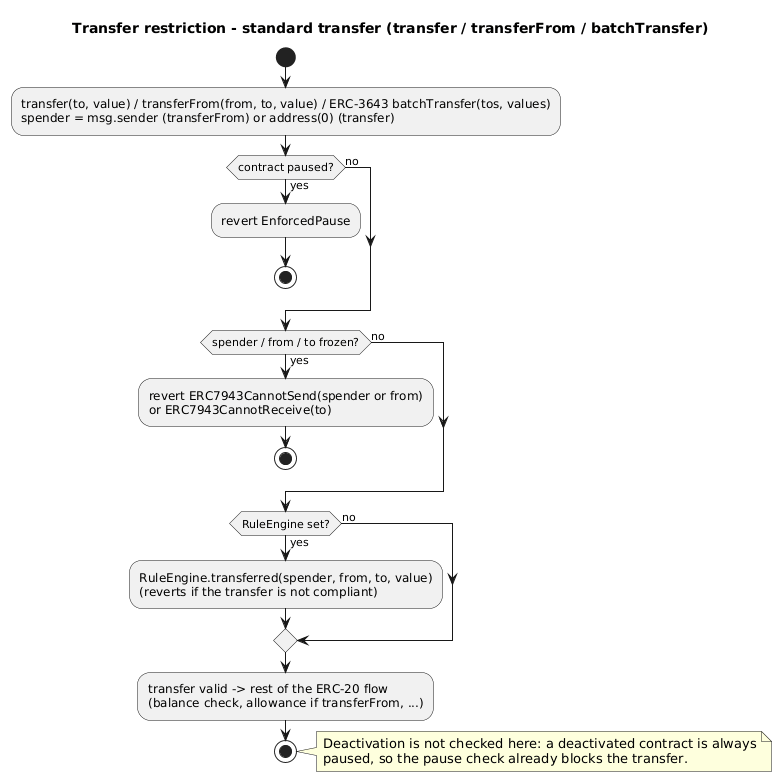

The diagram above was rendered by PlantUML. Its source (embedded in the PNG):
@startuml
title Transfer restriction - standard transfer (transfer / transferFrom / batchTransfer)
skinparam backgroundColor #FFFFFF
skinparam shadowing false

start
:transfer(to, value) / transferFrom(from, to, value) / ERC-3643 batchTransfer(tos, values)\nspender = msg.sender (transferFrom) or address(0) (transfer);
if (contract paused?) then (yes)
  :revert EnforcedPause;
  stop
else (no)
endif
if (spender / from / to frozen?) then (yes)
  :revert ERC7943CannotSend(spender or from)\nor ERC7943CannotReceive(to);
  stop
else (no)
endif
if (RuleEngine set?) then (yes)
  :RuleEngine.transferred(spender, from, to, value)\n(reverts if the transfer is not compliant);
else (no)
endif
:transfer valid -> rest of the ERC-20 flow\n(balance check, allowance if transferFrom, ...);
stop

note right
  Deactivation is not checked here: a deactivated contract is always
  paused, so the pause check already blocks the transfer.
end note
@enduml